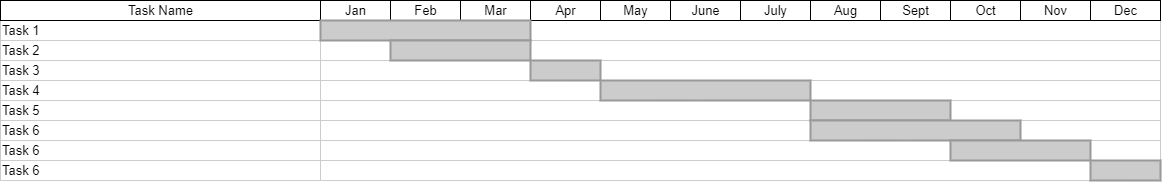

The diagram above was exported from draw.io. Its source (the exported page's mxGraphModel, read from the mxfile embedded in the PNG):
<mxGraphModel dx="1408" dy="748" grid="1" gridSize="10" guides="1" tooltips="1" connect="0" arrows="1" fold="1" page="1" pageScale="1.5" pageWidth="1169" pageHeight="827" background="none" math="0" shadow="0">
  <root>
    <mxCell id="0" style=";html=1;" />
    <mxCell id="1" style=";html=1;" parent="0" />
    <mxCell id="75" value="Task 1" style="align=left;strokeColor=#CCCCCC;html=1;" parent="1" vertex="1">
      <mxGeometry x="297.0000000000003" y="149.99999999999977" width="319.9999999999997" height="20.000000000000014" as="geometry" />
    </mxCell>
    <mxCell id="80" value="Task 2" style="align=left;strokeColor=#CCCCCC;html=1;" parent="1" vertex="1">
      <mxGeometry x="297" y="170.00000000000023" width="320" height="20" as="geometry" />
    </mxCell>
    <mxCell id="85" value="Task 3" style="align=left;strokeColor=#CCCCCC;html=1;" parent="1" vertex="1">
      <mxGeometry x="296.9999999999999" y="190.00000000000023" width="320.0000000000001" height="20" as="geometry" />
    </mxCell>
    <mxCell id="90" value="Task 4" style="align=left;strokeColor=#CCCCCC;html=1;" parent="1" vertex="1">
      <mxGeometry x="296.9999999999999" y="210.00000000000045" width="320.0000000000001" height="20" as="geometry" />
    </mxCell>
    <mxCell id="95" value="Task 5" style="align=left;strokeColor=#CCCCCC;html=1;" parent="1" vertex="1">
      <mxGeometry x="297.0000000000006" y="230.00000000000068" width="319.9999999999994" height="20" as="geometry" />
    </mxCell>
    <mxCell id="100" value="Task 6" style="align=left;strokeColor=#CCCCCC;html=1;" parent="1" vertex="1">
      <mxGeometry x="297.0000000000006" y="250.00000000000057" width="319.9999999999994" height="20" as="geometry" />
    </mxCell>
    <mxCell id="2" value="Task Name" style="strokeWidth=1;fontStyle=0;html=1;" parent="1" vertex="1">
      <mxGeometry x="297" y="130" width="320" height="20" as="geometry" />
    </mxCell>
    <mxCell id="67c90442a009f359-289" value="Task 6" style="align=left;strokeColor=#CCCCCC;html=1;" parent="1" vertex="1">
      <mxGeometry x="297.0000000000006" y="270.00000000000057" width="319.9999999999994" height="20" as="geometry" />
    </mxCell>
    <mxCell id="67c90442a009f359-290" value="Task 6" style="align=left;strokeColor=#CCCCCC;html=1;" parent="1" vertex="1">
      <mxGeometry x="297.0000000000006" y="290.00000000000057" width="319.9999999999994" height="20" as="geometry" />
    </mxCell>
    <mxCell id="67c90442a009f359-291" value="" style="align=left;strokeColor=#CCCCCC;html=1;" parent="1" vertex="1">
      <mxGeometry x="617" y="150" width="840" height="20" as="geometry" />
    </mxCell>
    <mxCell id="4" value="Jan" style="strokeWidth=1;fontStyle=0;html=1;" parent="1" vertex="1">
      <mxGeometry x="617" y="130" width="70" height="20" as="geometry" />
    </mxCell>
    <mxCell id="67c90442a009f359-278" value="Feb" style="strokeWidth=1;fontStyle=0;html=1;" parent="1" vertex="1">
      <mxGeometry x="687" y="130" width="70" height="20" as="geometry" />
    </mxCell>
    <mxCell id="67c90442a009f359-279" value="Mar" style="strokeWidth=1;fontStyle=0;html=1;" parent="1" vertex="1">
      <mxGeometry x="757" y="130" width="70" height="20" as="geometry" />
    </mxCell>
    <mxCell id="67c90442a009f359-280" value="Apr" style="strokeWidth=1;fontStyle=0;html=1;" parent="1" vertex="1">
      <mxGeometry x="827" y="130" width="70" height="20" as="geometry" />
    </mxCell>
    <mxCell id="67c90442a009f359-281" value="May" style="strokeWidth=1;fontStyle=0;html=1;" parent="1" vertex="1">
      <mxGeometry x="897" y="130" width="70" height="20" as="geometry" />
    </mxCell>
    <mxCell id="67c90442a009f359-282" value="June" style="strokeWidth=1;fontStyle=0;html=1;" parent="1" vertex="1">
      <mxGeometry x="967" y="130" width="70" height="20" as="geometry" />
    </mxCell>
    <mxCell id="67c90442a009f359-283" value="July" style="strokeWidth=1;fontStyle=0;html=1;" parent="1" vertex="1">
      <mxGeometry x="1037" y="130" width="70" height="20" as="geometry" />
    </mxCell>
    <mxCell id="67c90442a009f359-284" value="Aug" style="strokeWidth=1;fontStyle=0;html=1;" parent="1" vertex="1">
      <mxGeometry x="1107" y="130" width="70" height="20" as="geometry" />
    </mxCell>
    <mxCell id="67c90442a009f359-285" value="Sept" style="strokeWidth=1;fontStyle=0;html=1;" parent="1" vertex="1">
      <mxGeometry x="1177" y="130" width="70" height="20" as="geometry" />
    </mxCell>
    <mxCell id="67c90442a009f359-286" value="Oct" style="strokeWidth=1;fontStyle=0;html=1;" parent="1" vertex="1">
      <mxGeometry x="1247" y="130" width="70" height="20" as="geometry" />
    </mxCell>
    <mxCell id="67c90442a009f359-287" value="Nov" style="strokeWidth=1;fontStyle=0;html=1;" parent="1" vertex="1">
      <mxGeometry x="1317" y="130" width="70" height="20" as="geometry" />
    </mxCell>
    <mxCell id="67c90442a009f359-288" value="Dec" style="strokeWidth=1;fontStyle=0;html=1;" parent="1" vertex="1">
      <mxGeometry x="1387" y="130" width="70" height="20" as="geometry" />
    </mxCell>
    <mxCell id="67c90442a009f359-292" value="" style="align=left;strokeColor=#CCCCCC;html=1;" parent="1" vertex="1">
      <mxGeometry x="617" y="170" width="840" height="20" as="geometry" />
    </mxCell>
    <mxCell id="67c90442a009f359-293" value="" style="align=left;strokeColor=#CCCCCC;html=1;" parent="1" vertex="1">
      <mxGeometry x="617" y="190" width="840" height="20" as="geometry" />
    </mxCell>
    <mxCell id="67c90442a009f359-294" value="" style="align=left;strokeColor=#CCCCCC;html=1;" parent="1" vertex="1">
      <mxGeometry x="617" y="210" width="840" height="20" as="geometry" />
    </mxCell>
    <mxCell id="67c90442a009f359-295" value="" style="align=left;strokeColor=#CCCCCC;html=1;" parent="1" vertex="1">
      <mxGeometry x="617" y="230" width="840" height="20" as="geometry" />
    </mxCell>
    <mxCell id="67c90442a009f359-296" value="" style="align=left;strokeColor=#CCCCCC;html=1;" parent="1" vertex="1">
      <mxGeometry x="617" y="250" width="840" height="20" as="geometry" />
    </mxCell>
    <mxCell id="67c90442a009f359-297" value="" style="align=left;strokeColor=#CCCCCC;html=1;" parent="1" vertex="1">
      <mxGeometry x="617" y="270" width="840" height="20" as="geometry" />
    </mxCell>
    <mxCell id="67c90442a009f359-298" value="" style="align=left;strokeColor=#CCCCCC;html=1;" parent="1" vertex="1">
      <mxGeometry x="617" y="290" width="840" height="20" as="geometry" />
    </mxCell>
    <mxCell id="67c90442a009f359-299" value="" style="whiteSpace=wrap;html=1;strokeWidth=2;fillColor=#CCCCCC;gradientColor=none;fontSize=14;align=center;strokeColor=#999999;" parent="1" vertex="1">
      <mxGeometry x="617" y="150" width="210" height="20" as="geometry" />
    </mxCell>
    <mxCell id="67c90442a009f359-300" value="" style="whiteSpace=wrap;html=1;strokeWidth=2;fillColor=#CCCCCC;gradientColor=none;fontSize=14;align=center;strokeColor=#999999;" parent="1" vertex="1">
      <mxGeometry x="687" y="170" width="140" height="20" as="geometry" />
    </mxCell>
    <mxCell id="67c90442a009f359-301" value="" style="whiteSpace=wrap;html=1;strokeWidth=2;fillColor=#CCCCCC;gradientColor=none;fontSize=14;align=center;strokeColor=#999999;" parent="1" vertex="1">
      <mxGeometry x="827" y="190" width="70" height="20" as="geometry" />
    </mxCell>
    <mxCell id="67c90442a009f359-302" value="" style="whiteSpace=wrap;html=1;strokeWidth=2;fillColor=#CCCCCC;gradientColor=none;fontSize=14;align=center;strokeColor=#999999;" parent="1" vertex="1">
      <mxGeometry x="897" y="210" width="210" height="20" as="geometry" />
    </mxCell>
    <mxCell id="67c90442a009f359-303" value="" style="whiteSpace=wrap;html=1;strokeWidth=2;fillColor=#CCCCCC;gradientColor=none;fontSize=14;align=center;strokeColor=#999999;" parent="1" vertex="1">
      <mxGeometry x="1107" y="230" width="140" height="20" as="geometry" />
    </mxCell>
    <mxCell id="67c90442a009f359-304" value="" style="whiteSpace=wrap;html=1;strokeWidth=2;fillColor=#CCCCCC;gradientColor=none;fontSize=14;align=center;strokeColor=#999999;" parent="1" vertex="1">
      <mxGeometry x="1107" y="250" width="210" height="20" as="geometry" />
    </mxCell>
    <mxCell id="67c90442a009f359-305" value="" style="whiteSpace=wrap;html=1;strokeWidth=2;fillColor=#CCCCCC;gradientColor=none;fontSize=14;align=center;strokeColor=#999999;" parent="1" vertex="1">
      <mxGeometry x="1247" y="270" width="140" height="20" as="geometry" />
    </mxCell>
    <mxCell id="67c90442a009f359-306" value="" style="whiteSpace=wrap;html=1;strokeWidth=2;fillColor=#CCCCCC;gradientColor=none;fontSize=14;align=center;strokeColor=#999999;" parent="1" vertex="1">
      <mxGeometry x="1387" y="290" width="70" height="20" as="geometry" />
    </mxCell>
  </root>
</mxGraphModel>